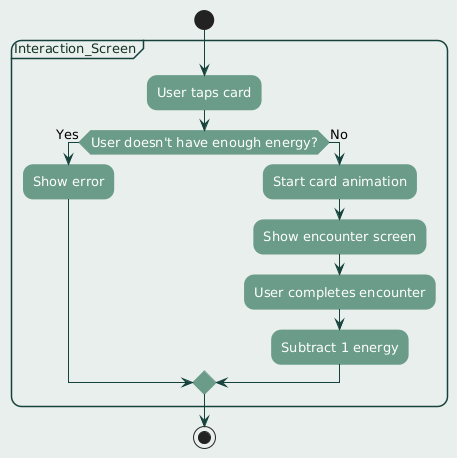

The diagram above was rendered by PlantUML. Its source (embedded in the PNG):
@startuml
' ========== FONT AND LAYOUT ==========
skinparam defaultFontName "Century Gothic"
skinparam defaultFontSize 13
skinparam defaultTextAlignment center

skinparam backgroundColor #e9efec
skinparam shadowing false
skinparam roundcorner 20

' ========== ACTIVITY DIAGRAM COLORS ==========
skinparam activity {
  BackgroundColor #6a9c89
  BorderColor #6a9c89
  FontColor #FFFFFF
}

skinparam arrowColor #16423c

' ========== NOTES ==========
skinparam note {
  BackgroundColor #e8f5f0
  BorderColor #6a9c89
  FontColor #123123
}

' ========== PARTITIONS / SWIMLANES ==========
skinparam PartitionBackgroundColor #e9efec
skinparam PartitionBorderColor #16423c
skinparam PartitionFontColor #123123

' ========== CLASS STYLING (if used) ==========
skinparam class {
  BackgroundColor #e8f5f0
  BorderColor #6a9c89
  FontColor #123123
}

' ========== ACTIVITY DIAGRAM ==========

' ========== STATE DIAGRAM COLORS ==========
skinparam state {
  BackgroundColor #6a9c89
  BorderColor #16423c
  FontColor #FFFFFF
}

start

partition "Interaction_Screen" {
    :User taps card;

    if (User doesn't have enough energy?) then (Yes)
        :Show error;
    else (No)
        :Start card animation;
        :Show encounter screen;
        :User completes encounter;
        :Subtract 1 energy;
    endif
}
stop
@enduml